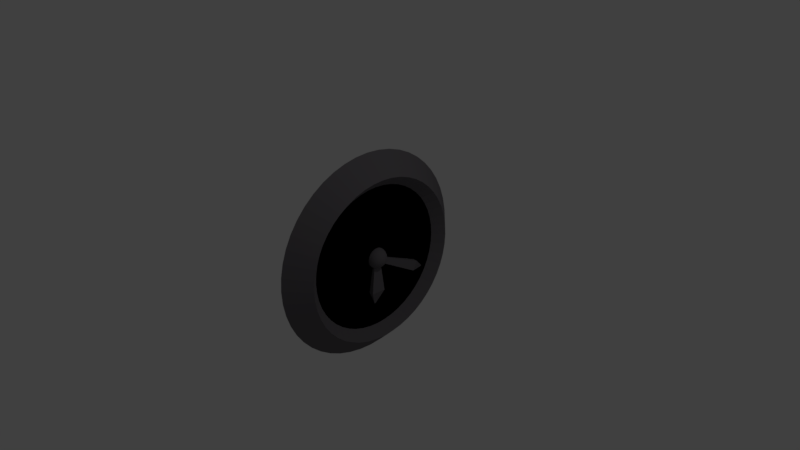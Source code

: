 # Source: clock.blend  (saved by Blender 2.79.0; exported with 4.5.12 LTS)
import bpy
from mathutils import Matrix  # noqa: F401  (used for matrix-valued properties, if any)

bpy.ops.wm.read_factory_settings(use_empty=True)
scene = bpy.context.scene
scene.name = 'Scene'

# ---- collections
col_collection_1 = bpy.data.collections.new('Collection 1'); scene.collection.children.link(col_collection_1)

# ---- materials (node trees are filled in below, after node groups)
mat_material_002 = bpy.data.materials.new('Material.002')
mat_material_002.alpha_threshold = 0.0
mat_material_002.use_transparent_shadow = False
mat_material_002.diffuse_color = (0.1448, 0.1345, 0.1473, 1.0)
mat_material_002.specular_color = (0.08001, 0.08001, 0.08001)
mat_material_002.roughness = 0.5
mat_material = bpy.data.materials.new('Material')
mat_material.alpha_threshold = 0.0
mat_material.use_transparent_shadow = False
mat_material.roughness = 0.5
mat_material.line_color = (0.0, 0.0, 0.0, 1.0)
mat_material_003 = bpy.data.materials.new('Material.003')
mat_material_003.alpha_threshold = 0.0
mat_material_003.use_transparent_shadow = False
mat_material_003.roughness = 0.5
mat_material_003.line_color = (0.0, 0.0, 0.0, 1.0)
mat_material_004 = bpy.data.materials.new('Material.004')
mat_material_004.alpha_threshold = 0.0
mat_material_004.use_transparent_shadow = False
mat_material_004.roughness = 0.5
mat_material_004.line_color = (0.0, 0.0, 0.0, 1.0)
mat_material_005 = bpy.data.materials.new('Material.005')
mat_material_005.alpha_threshold = 0.0
mat_material_005.use_transparent_shadow = False
mat_material_005.roughness = 0.5
mat_material_005.line_color = (0.0, 0.0, 0.0, 1.0)
mat_material_006 = bpy.data.materials.new('Material.006')
mat_material_006.alpha_threshold = 0.0
mat_material_006.use_transparent_shadow = False
mat_material_006.roughness = 0.5
mat_material_006.line_color = (0.0, 0.0, 0.0, 1.0)
mat_material_007 = bpy.data.materials.new('Material.007')
mat_material_007.alpha_threshold = 0.0
mat_material_007.use_transparent_shadow = False
mat_material_007.roughness = 0.5
mat_material_007.line_color = (0.0, 0.0, 0.0, 1.0)

# ---- material node trees

# ---- world
world_world = bpy.data.worlds.new('World'); scene.world = world_world
world_world.color = (0.05088, 0.05088, 0.05088)
world_world.use_sun_shadow = False
world_world.sun_shadow_jitter_overblur = 0.0
world_world.cycles.sampling_method = 'MANUAL'

# ---- cameras
cam_camera = bpy.data.cameras.new('Camera')
cam_camera.clip_end = 100.0
cam_camera.lens = 35.0
cam_camera.sensor_width = 32.0
cam_camera.sensor_height = 18.0
cam_camera.ortho_scale = 7.314
cam_camera.dof.focus_distance = 0.0
cam_camera.dof.aperture_fstop = 128.0

# ---- lights
light_lamp = bpy.data.lights.new('Lamp', 'POINT')
light_lamp.transmission_factor = 0.0
light_lamp.cutoff_distance = 30.0
light_lamp.energy = 100.0
light_lamp.shadow_buffer_clip_start = 1.001
light_lamp.shadow_soft_size = 0.1
light_lamp.shadow_maximum_resolution = 0.006
light_lamp.use_absolute_resolution = True

# ---- meshes
me_torus = bpy.data.meshes.new('Torus')
me_torus.from_pydata([(1.25, 0.0, 0.0), (1.0, 0.0, 0.25), (0.75, 0.0, 3.062e-17), (1.0, 0.0, -0.25), (1.239, 0.1632, 0.0), (0.9914, 0.1305, 0.25), (0.7436, 0.09789, 3.062e-17), (0.9914, 0.1305, -0.25), (1.207, 0.3235, 0.0), (0.9659, 0.2588, 0.25), (0.7244, 0.1941, 3.062e-17), (0.9659, 0.2588, -0.25), (1.155, 0.4784, 0.0), (0.9239, 0.3827, 0.25), (0.6929, 0.287, 3.062e-17), (0.9239, 0.3827, -0.25), (1.083, 0.625, 0.0), (0.866, 0.5, 0.25), (0.6495, 0.375, 3.062e-17), (0.866, 0.5, -0.25), (0.9917, 0.761, 0.0), (0.7934, 0.6088, 0.25), (0.595, 0.4566, 3.062e-17), (0.7934, 0.6088, -0.25), (0.8839, 0.8839, 0.0), (0.7071, 0.7071, 0.25), (0.5303, 0.5303, 3.062e-17), (0.7071, 0.7071, -0.25), (0.761, 0.9917, 0.0), (0.6088, 0.7934, 0.25), (0.4566, 0.595, 3.062e-17), (0.6088, 0.7934, -0.25), (0.625, 1.083, 0.0), (0.5, 0.866, 0.25), (0.375, 0.6495, 3.062e-17), (0.5, 0.866, -0.25), (0.4784, 1.155, 0.0), (0.3827, 0.9239, 0.25), (0.287, 0.6929, 3.062e-17), (0.3827, 0.9239, -0.25), (0.3235, 1.207, 0.0), (0.2588, 0.9659, 0.25), (0.1941, 0.7244, 3.062e-17), (0.2588, 0.9659, -0.25), (0.1632, 1.239, 0.0), (0.1305, 0.9914, 0.25), (0.09789, 0.7436, 3.062e-17), (0.1305, 0.9914, -0.25), (9.437e-08, 1.25, 0.0), (7.55e-08, 1.0, 0.25), (5.662e-08, 0.75, 3.062e-17), (7.55e-08, 1.0, -0.25), (-0.1632, 1.239, 0.0), (-0.1305, 0.9914, 0.25), (-0.09789, 0.7436, 3.062e-17), (-0.1305, 0.9914, -0.25), (-0.3235, 1.207, 0.0), (-0.2588, 0.9659, 0.25), (-0.1941, 0.7244, 3.062e-17), (-0.2588, 0.9659, -0.25), (-0.4784, 1.155, 0.0), (-0.3827, 0.9239, 0.25), (-0.287, 0.6929, 3.062e-17), (-0.3827, 0.9239, -0.25), (-0.625, 1.083, 0.0), (-0.5, 0.866, 0.25), (-0.375, 0.6495, 3.062e-17), (-0.5, 0.866, -0.25), (-0.761, 0.9917, 0.0), (-0.6088, 0.7934, 0.25), (-0.4566, 0.595, 3.062e-17), (-0.6088, 0.7934, -0.25), (-0.8839, 0.8839, 0.0), (-0.7071, 0.7071, 0.25), (-0.5303, 0.5303, 3.062e-17), (-0.7071, 0.7071, -0.25), (-0.9917, 0.761, 0.0), (-0.7934, 0.6088, 0.25), (-0.595, 0.4566, 3.062e-17), (-0.7934, 0.6088, -0.25), (-1.083, 0.625, 0.0), (-0.866, 0.5, 0.25), (-0.6495, 0.375, 3.062e-17), (-0.866, 0.5, -0.25), (-1.155, 0.4784, 0.0), (-0.9239, 0.3827, 0.25), (-0.6929, 0.287, 3.062e-17), (-0.9239, 0.3827, -0.25), (-1.207, 0.3235, 0.0), (-0.9659, 0.2588, 0.25), (-0.7244, 0.1941, 3.062e-17), (-0.9659, 0.2588, -0.25), (-1.239, 0.1632, 0.0), (-0.9914, 0.1305, 0.25), (-0.7436, 0.09789, 3.062e-17), (-0.9914, 0.1305, -0.25), (-1.25, 1.093e-07, 0.0), (-1.0, 8.742e-08, 0.25), (-0.75, 6.557e-08, 3.062e-17), (-1.0, 8.742e-08, -0.25), (-1.239, -0.1632, 0.0), (-0.9914, -0.1305, 0.25), (-0.7436, -0.09789, 3.062e-17), (-0.9914, -0.1305, -0.25), (-1.207, -0.3235, 0.0), (-0.9659, -0.2588, 0.25), (-0.7244, -0.1941, 3.062e-17), (-0.9659, -0.2588, -0.25), (-1.155, -0.4784, 0.0), (-0.9239, -0.3827, 0.25), (-0.6929, -0.287, 3.062e-17), (-0.9239, -0.3827, -0.25), (-1.083, -0.625, 0.0), (-0.866, -0.5, 0.25), (-0.6495, -0.375, 3.062e-17), (-0.866, -0.5, -0.25), (-0.9917, -0.761, 0.0), (-0.7934, -0.6088, 0.25), (-0.595, -0.4566, 3.062e-17), (-0.7934, -0.6088, -0.25), (-0.8839, -0.8839, 0.0), (-0.7071, -0.7071, 0.25), (-0.5303, -0.5303, 3.062e-17), (-0.7071, -0.7071, -0.25), (-0.761, -0.9917, 0.0), (-0.6088, -0.7934, 0.25), (-0.4566, -0.595, 3.062e-17), (-0.6088, -0.7934, -0.25), (-0.625, -1.083, 0.0), (-0.5, -0.866, 0.25), (-0.375, -0.6495, 3.062e-17), (-0.5, -0.866, -0.25), (-0.4784, -1.155, 0.0), (-0.3827, -0.9239, 0.25), (-0.287, -0.6929, 3.062e-17), (-0.3827, -0.9239, -0.25), (-0.3235, -1.207, 0.0), (-0.2588, -0.9659, 0.25), (-0.1941, -0.7244, 3.062e-17), (-0.2588, -0.9659, -0.25), (-0.1632, -1.239, 0.0), (-0.1305, -0.9914, 0.25), (-0.0979, -0.7436, 3.062e-17), (-0.1305, -0.9914, -0.25), (9.437e-08, -1.25, 0.0), (7.55e-08, -1.0, 0.25), (5.662e-08, -0.75, 3.062e-17), (7.55e-08, -1.0, -0.25), (0.1632, -1.239, 0.0), (0.1305, -0.9914, 0.25), (0.09789, -0.7436, 3.062e-17), (0.1305, -0.9914, -0.25), (0.3235, -1.207, 0.0), (0.2588, -0.9659, 0.25), (0.1941, -0.7244, 3.062e-17), (0.2588, -0.9659, -0.25), (0.4784, -1.155, 0.0), (0.3827, -0.9239, 0.25), (0.287, -0.6929, 3.062e-17), (0.3827, -0.9239, -0.25), (0.625, -1.083, 0.0), (0.5, -0.866, 0.25), (0.375, -0.6495, 3.062e-17), (0.5, -0.866, -0.25), (0.761, -0.9917, 0.0), (0.6088, -0.7934, 0.25), (0.4566, -0.595, 3.062e-17), (0.6088, -0.7934, -0.25), (0.8839, -0.8839, 0.0), (0.7071, -0.7071, 0.25), (0.5303, -0.5303, 3.062e-17), (0.7071, -0.7071, -0.25), (0.9917, -0.761, 0.0), (0.7934, -0.6088, 0.25), (0.595, -0.4566, 3.062e-17), (0.7934, -0.6088, -0.25), (1.083, -0.625, 0.0), (0.866, -0.5, 0.25), (0.6495, -0.375, 3.062e-17), (0.866, -0.5, -0.25), (1.155, -0.4784, 0.0), (0.9239, -0.3827, 0.25), (0.6929, -0.287, 3.062e-17), (0.9239, -0.3827, -0.25), (1.207, -0.3235, 0.0), (0.9659, -0.2588, 0.25), (0.7244, -0.1941, 3.062e-17), (0.9659, -0.2588, -0.25), (1.239, -0.1632, 0.0), (0.9914, -0.1305, 0.25), (0.7436, -0.09789, 3.062e-17), (0.9914, -0.1305, -0.25)], [], [(0, 4, 5, 1), (1, 5, 6, 2), (2, 6, 7, 3), (3, 7, 4, 0), (4, 8, 9, 5), (5, 9, 10, 6), (6, 10, 11, 7), (7, 11, 8, 4), (8, 12, 13, 9), (9, 13, 14, 10), (10, 14, 15, 11), (11, 15, 12, 8), (12, 16, 17, 13), (13, 17, 18, 14), (14, 18, 19, 15), (15, 19, 16, 12), (16, 20, 21, 17), (17, 21, 22, 18), (18, 22, 23, 19), (19, 23, 20, 16), (20, 24, 25, 21), (21, 25, 26, 22), (22, 26, 27, 23), (23, 27, 24, 20), (24, 28, 29, 25), (25, 29, 30, 26), (26, 30, 31, 27), (27, 31, 28, 24), (28, 32, 33, 29), (29, 33, 34, 30), (30, 34, 35, 31), (31, 35, 32, 28), (32, 36, 37, 33), (33, 37, 38, 34), (34, 38, 39, 35), (35, 39, 36, 32), (36, 40, 41, 37), (37, 41, 42, 38), (38, 42, 43, 39), (39, 43, 40, 36), (40, 44, 45, 41), (41, 45, 46, 42), (42, 46, 47, 43), (43, 47, 44, 40), (44, 48, 49, 45), (45, 49, 50, 46), (46, 50, 51, 47), (47, 51, 48, 44), (48, 52, 53, 49), (49, 53, 54, 50), (50, 54, 55, 51), (51, 55, 52, 48), (52, 56, 57, 53), (53, 57, 58, 54), (54, 58, 59, 55), (55, 59, 56, 52), (56, 60, 61, 57), (57, 61, 62, 58), (58, 62, 63, 59), (59, 63, 60, 56), (60, 64, 65, 61), (61, 65, 66, 62), (62, 66, 67, 63), (63, 67, 64, 60), (64, 68, 69, 65), (65, 69, 70, 66), (66, 70, 71, 67), (67, 71, 68, 64), (68, 72, 73, 69), (69, 73, 74, 70), (70, 74, 75, 71), (71, 75, 72, 68), (72, 76, 77, 73), (73, 77, 78, 74), (74, 78, 79, 75), (75, 79, 76, 72), (76, 80, 81, 77), (77, 81, 82, 78), (78, 82, 83, 79), (79, 83, 80, 76), (80, 84, 85, 81), (81, 85, 86, 82), (82, 86, 87, 83), (83, 87, 84, 80), (84, 88, 89, 85), (85, 89, 90, 86), (86, 90, 91, 87), (87, 91, 88, 84), (88, 92, 93, 89), (89, 93, 94, 90), (90, 94, 95, 91), (91, 95, 92, 88), (92, 96, 97, 93), (93, 97, 98, 94), (94, 98, 99, 95), (95, 99, 96, 92), (96, 100, 101, 97), (97, 101, 102, 98), (98, 102, 103, 99), (99, 103, 100, 96), (100, 104, 105, 101), (101, 105, 106, 102), (102, 106, 107, 103), (103, 107, 104, 100), (104, 108, 109, 105), (105, 109, 110, 106), (106, 110, 111, 107), (107, 111, 108, 104), (108, 112, 113, 109), (109, 113, 114, 110), (110, 114, 115, 111), (111, 115, 112, 108), (112, 116, 117, 113), (113, 117, 118, 114), (114, 118, 119, 115), (115, 119, 116, 112), (116, 120, 121, 117), (117, 121, 122, 118), (118, 122, 123, 119), (119, 123, 120, 116), (120, 124, 125, 121), (121, 125, 126, 122), (122, 126, 127, 123), (123, 127, 124, 120), (124, 128, 129, 125), (125, 129, 130, 126), (126, 130, 131, 127), (127, 131, 128, 124), (128, 132, 133, 129), (129, 133, 134, 130), (130, 134, 135, 131), (131, 135, 132, 128), (132, 136, 137, 133), (133, 137, 138, 134), (134, 138, 139, 135), (135, 139, 136, 132), (136, 140, 141, 137), (137, 141, 142, 138), (138, 142, 143, 139), (139, 143, 140, 136), (140, 144, 145, 141), (141, 145, 146, 142), (142, 146, 147, 143), (143, 147, 144, 140), (144, 148, 149, 145), (145, 149, 150, 146), (146, 150, 151, 147), (147, 151, 148, 144), (148, 152, 153, 149), (149, 153, 154, 150), (150, 154, 155, 151), (151, 155, 152, 148), (152, 156, 157, 153), (153, 157, 158, 154), (154, 158, 159, 155), (155, 159, 156, 152), (156, 160, 161, 157), (157, 161, 162, 158), (158, 162, 163, 159), (159, 163, 160, 156), (160, 164, 165, 161), (161, 165, 166, 162), (162, 166, 167, 163), (163, 167, 164, 160), (164, 168, 169, 165), (165, 169, 170, 166), (166, 170, 171, 167), (167, 171, 168, 164), (168, 172, 173, 169), (169, 173, 174, 170), (170, 174, 175, 171), (171, 175, 172, 168), (172, 176, 177, 173), (173, 177, 178, 174), (174, 178, 179, 175), (175, 179, 176, 172), (176, 180, 181, 177), (177, 181, 182, 178), (178, 182, 183, 179), (179, 183, 180, 176), (180, 184, 185, 181), (181, 185, 186, 182), (182, 186, 187, 183), (183, 187, 184, 180), (184, 188, 189, 185), (185, 189, 190, 186), (186, 190, 191, 187), (187, 191, 188, 184), (188, 0, 1, 189), (189, 1, 2, 190), (190, 2, 3, 191), (191, 3, 0, 188)])
me_torus.materials.append(mat_material_002)
me_torus.use_remesh_preserve_volume = False
me_torus.use_remesh_preserve_attributes = False
me_torus.use_mirror_vertex_groups = False
me_torus.update()
me_sphere = bpy.data.meshes.new('Sphere')
me_sphere.from_pydata([(0.0, -3.258e-07, -1.0), (0.03806, 0.1913, 0.9808), (0.07466, 0.3753, 0.9239), (0.1084, 0.5449, 0.8315), (0.1379, 0.6935, 0.7071), (0.1622, 0.8155, 0.5556), (0.1802, 0.9061, 0.3827), (0.1913, 0.9619, 0.1951), (0.1951, 0.9808, 7.55e-08), (0.1913, 0.9619, -0.1951), (0.1802, 0.9061, -0.3827), (0.1622, 0.8155, -0.5556), (0.1379, 0.6935, -0.7071), (0.1084, 0.5449, -0.8315), (0.07466, 0.3753, -0.9239), (0.03806, 0.1913, -0.9808), (0.07466, 0.1802, 0.9808), (0.1464, 0.3536, 0.9239), (0.2126, 0.5133, 0.8315), (0.2706, 0.6533, 0.7071), (0.3182, 0.7682, 0.5556), (0.3536, 0.8536, 0.3827), (0.3753, 0.9061, 0.1951), (0.3827, 0.9239, 7.55e-08), (0.3753, 0.9061, -0.1951), (0.3536, 0.8536, -0.3827), (0.3182, 0.7682, -0.5556), (0.2706, 0.6533, -0.7071), (0.2126, 0.5133, -0.8315), (0.1464, 0.3536, -0.9239), (0.07466, 0.1802, -0.9808), (0.1084, 0.1622, 0.9808), (0.2126, 0.3182, 0.9239), (0.3087, 0.4619, 0.8315), (0.3928, 0.5879, 0.7071), (0.4619, 0.6913, 0.5556), (0.5133, 0.7682, 0.3827), (0.5449, 0.8155, 0.1951), (0.5556, 0.8315, 7.55e-08), (0.5449, 0.8155, -0.1951), (0.5133, 0.7682, -0.3827), (0.4619, 0.6913, -0.5556), (0.3928, 0.5879, -0.7071), (0.3087, 0.4619, -0.8315), (0.2126, 0.3182, -0.9239), (0.1084, 0.1622, -0.9808), (0.1379, 0.1379, 0.9808), (0.2706, 0.2706, 0.9239), (0.3928, 0.3928, 0.8315), (0.5, 0.5, 0.7071), (0.5879, 0.5879, 0.5556), (0.6533, 0.6533, 0.3827), (0.6935, 0.6935, 0.1951), (0.7071, 0.7071, 7.55e-08), (0.6935, 0.6935, -0.1951), (0.6533, 0.6533, -0.3827), (0.5879, 0.5879, -0.5556), (0.5, 0.5, -0.7071), (0.3928, 0.3928, -0.8315), (0.2706, 0.2706, -0.9239), (0.1379, 0.1379, -0.9808), (0.1622, 0.1084, 0.9808), (0.3182, 0.2126, 0.9239), (0.4619, 0.3087, 0.8315), (0.5879, 0.3928, 0.7071), (0.6913, 0.4619, 0.5556), (0.7682, 0.5133, 0.3827), (0.8155, 0.5449, 0.1951), (0.8315, 0.5556, 7.55e-08), (0.8155, 0.5449, -0.1951), (0.7682, 0.5133, -0.3827), (0.6913, 0.4619, -0.5556), (0.5879, 0.3928, -0.7071), (0.4619, 0.3087, -0.8315), (0.3182, 0.2126, -0.9239), (0.1622, 0.1084, -0.9808), (0.1802, 0.07466, 0.9808), (0.3536, 0.1464, 0.9239), (0.5133, 0.2126, 0.8315), (0.6533, 0.2706, 0.7071), (0.7682, 0.3182, 0.5556), (0.8536, 0.3536, 0.3827), (0.9061, 0.3753, 0.1951), (0.9239, 0.3827, 7.55e-08), (0.9061, 0.3753, -0.1951), (0.8536, 0.3536, -0.3827), (0.7682, 0.3182, -0.5556), (0.6533, 0.2706, -0.7071), (0.5133, 0.2126, -0.8315), (0.3536, 0.1464, -0.9239), (0.1802, 0.07466, -0.9808), (0.1913, 0.03806, 0.9808), (0.3753, 0.07466, 0.9239), (0.5449, 0.1084, 0.8315), (0.6935, 0.1379, 0.7071), (0.8155, 0.1622, 0.5556), (0.9061, 0.1802, 0.3827), (0.9619, 0.1913, 0.1951), (0.9808, 0.1951, 7.55e-08), (0.9619, 0.1913, -0.1951), (0.9061, 0.1802, -0.3827), (0.8155, 0.1622, -0.5556), (0.6935, 0.1379, -0.7071), (0.5449, 0.1084, -0.8315), (0.3753, 0.07466, -0.9239), (0.1913, 0.03806, -0.9808), (0.1951, -3.266e-07, 0.9808), (0.3827, -3.192e-07, 0.9239), (0.5556, -3.117e-07, 0.8315), (0.7071, -3.192e-07, 0.7071), (0.8315, -3.341e-07, 0.5556), (0.9239, -2.745e-07, 0.3827), (0.9808, -3.937e-07, 0.1951), (1.0, -3.788e-07, 7.55e-08), (0.9808, -3.937e-07, -0.1951), (0.9239, -2.298e-07, -0.3827), (0.8315, -3.341e-07, -0.5556), (0.7071, -3.192e-07, -0.7071), (0.5556, -3.415e-07, -0.8315), (0.3827, -3.043e-07, -0.9239), (0.1951, -3.08e-07, -0.9808), (0.1913, -0.03806, 0.9808), (0.3753, -0.07466, 0.9239), (0.5449, -0.1084, 0.8315), (0.6935, -0.138, 0.7071), (0.8155, -0.1622, 0.5556), (0.9061, -0.1802, 0.3827), (0.9619, -0.1913, 0.1951), (0.9808, -0.1951, 7.55e-08), (0.9619, -0.1913, -0.1951), (0.9061, -0.1802, -0.3827), (0.8155, -0.1622, -0.5556), (0.6935, -0.138, -0.7071), (0.5449, -0.1084, -0.8315), (0.3753, -0.07466, -0.9239), (0.1913, -0.03806, -0.9808), (0.1802, -0.07466, 0.9808), (0.3536, -0.1464, 0.9239), (0.5133, -0.2126, 0.8315), (0.6533, -0.2706, 0.7071), (0.7682, -0.3182, 0.5556), (0.8536, -0.3536, 0.3827), (0.9061, -0.3753, 0.1951), (0.9239, -0.3827, 7.55e-08), (0.9061, -0.3753, -0.1951), (0.8536, -0.3536, -0.3827), (0.7682, -0.3182, -0.5556), (0.6533, -0.2706, -0.7071), (0.5133, -0.2126, -0.8315), (0.3536, -0.1464, -0.9239), (0.1802, -0.07466, -0.9808), (0.1622, -0.1084, 0.9808), (0.3182, -0.2126, 0.9239), (0.4619, -0.3087, 0.8315), (0.5879, -0.3928, 0.7071), (0.6913, -0.4619, 0.5556), (0.7682, -0.5133, 0.3827), (0.8155, -0.5449, 0.1951), (0.8315, -0.5556, 7.55e-08), (0.8155, -0.5449, -0.1951), (0.7682, -0.5133, -0.3827), (0.6913, -0.4619, -0.5556), (0.5879, -0.3928, -0.7071), (0.4619, -0.3087, -0.8315), (0.3182, -0.2126, -0.9239), (0.1622, -0.1084, -0.9808), (0.1379, -0.138, 0.9808), (0.2706, -0.2706, 0.9239), (0.3928, -0.3928, 0.8315), (0.5, -0.5, 0.7071), (0.5879, -0.5879, 0.5556), (0.6533, -0.6533, 0.3827), (0.6935, -0.6935, 0.1951), (0.7071, -0.7071, 7.55e-08), (0.6935, -0.6935, -0.1951), (0.6533, -0.6533, -0.3827), (0.5879, -0.5879, -0.5556), (0.5, -0.5, -0.7071), (0.3928, -0.3928, -0.8315), (0.2706, -0.2706, -0.9239), (0.1379, -0.138, -0.9808), (0.1084, -0.1622, 0.9808), (0.2126, -0.3182, 0.9239), (0.3087, -0.4619, 0.8315), (0.3928, -0.5879, 0.7071), (0.4619, -0.6913, 0.5556), (0.5133, -0.7682, 0.3827), (0.5449, -0.8155, 0.1951), (0.5556, -0.8315, 7.55e-08), (0.5449, -0.8155, -0.1951), (0.5133, -0.7682, -0.3827), (0.4619, -0.6913, -0.5556), (0.3928, -0.5879, -0.7071), (0.3087, -0.4619, -0.8315), (0.2126, -0.3182, -0.9239), (0.1084, -0.1622, -0.9808), (0.07466, -0.1802, 0.9808), (0.1464, -0.3536, 0.9239), (0.2126, -0.5133, 0.8315), (0.2706, -0.6533, 0.7071), (0.3182, -0.7682, 0.5556), (0.3536, -0.8536, 0.3827), (0.3753, -0.9061, 0.1951), (0.3827, -0.9239, 7.55e-08), (0.3753, -0.9061, -0.1951), (0.3536, -0.8536, -0.3827), (0.3182, -0.7682, -0.5556), (0.2706, -0.6533, -0.7071), (0.2126, -0.5133, -0.8315), (0.1464, -0.3536, -0.9239), (0.07466, -0.1802, -0.9808), (0.03806, -0.1913, 0.9808), (0.07466, -0.3753, 0.9239), (0.1084, -0.5449, 0.8315), (0.1379, -0.6935, 0.7071), (0.1622, -0.8155, 0.5556), (0.1802, -0.9061, 0.3827), (0.1913, -0.9619, 0.1951), (0.1951, -0.9808, 7.55e-08), (0.1913, -0.9619, -0.1951), (0.1802, -0.9061, -0.3827), (0.1622, -0.8155, -0.5556), (0.1379, -0.6935, -0.7071), (0.1084, -0.5449, -0.8315), (0.07466, -0.3753, -0.9239), (0.03806, -0.1913, -0.9808), (-7.212e-09, -0.1951, 0.9808), (4.122e-08, -0.3827, 0.9239), (2.632e-08, -0.5556, 0.8315), (-2.584e-08, -0.7071, 0.7071), (-8.544e-08, -0.8315, 0.5556), (6.357e-08, -0.9239, 0.3827), (-8.544e-08, -0.9808, 0.1951), (-1.003e-07, -1.0, 7.55e-08), (-8.544e-08, -0.9808, -0.1951), (6.357e-08, -0.9239, -0.3827), (-8.544e-08, -0.8315, -0.5556), (-2.584e-08, -0.7071, -0.7071), (-1.094e-08, -0.5556, -0.8315), (3.964e-09, -0.3827, -0.9239), (3.964e-09, -0.1951, -0.9808), (-0.03806, -0.1913, 0.9808), (-0.07466, -0.3753, 0.9239), (-0.1084, -0.5449, 0.8315), (-0.1379, -0.6935, 0.7071), (-0.1622, -0.8155, 0.5556), (-0.1802, -0.9061, 0.3827), (-0.1913, -0.9619, 0.1951), (-0.1951, -0.9808, 7.55e-08), (-0.1913, -0.9619, -0.1951), (-0.1802, -0.9061, -0.3827), (-0.1622, -0.8155, -0.5556), (-0.1379, -0.6935, -0.7071), (-0.1084, -0.5449, -0.8315), (-0.07466, -0.3753, -0.9239), (-0.03806, -0.1913, -0.9808), (-1.247e-07, -6.269e-07, 1.0), (-0.07466, -0.1802, 0.9808), (-0.1464, -0.3536, 0.9239), (-0.2126, -0.5133, 0.8315), (-0.2706, -0.6533, 0.7071), (-0.3182, -0.7682, 0.5556), (-0.3536, -0.8536, 0.3827), (-0.3753, -0.9061, 0.1951), (-0.3827, -0.9239, 7.55e-08), (-0.3753, -0.9061, -0.1951), (-0.3536, -0.8536, -0.3827), (-0.3182, -0.7682, -0.5556), (-0.2706, -0.6533, -0.7071), (-0.2126, -0.5133, -0.8315), (-0.1464, -0.3536, -0.9239), (-0.07466, -0.1802, -0.9808), (-0.1084, -0.1622, 0.9808), (-0.2126, -0.3182, 0.9239), (-0.3087, -0.4619, 0.8315), (-0.3928, -0.5879, 0.7071), (-0.4619, -0.6913, 0.5556), (-0.5133, -0.7682, 0.3827), (-0.5449, -0.8155, 0.1951), (-0.5556, -0.8315, 7.55e-08), (-0.5449, -0.8155, -0.1951), (-0.5133, -0.7682, -0.3827), (-0.4619, -0.6913, -0.5556), (-0.3928, -0.5879, -0.7071), (-0.3087, -0.4619, -0.8315), (-0.2126, -0.3182, -0.9239), (-0.1084, -0.1622, -0.9808), (-0.1379, -0.138, 0.9808), (-0.2706, -0.2706, 0.9239), (-0.3928, -0.3928, 0.8315), (-0.5, -0.5, 0.7071), (-0.5879, -0.5879, 0.5556), (-0.6533, -0.6533, 0.3827), (-0.6935, -0.6935, 0.1951), (-0.7071, -0.7071, 7.55e-08), (-0.6935, -0.6935, -0.1951), (-0.6533, -0.6533, -0.3827), (-0.5879, -0.5879, -0.5556), (-0.5, -0.5, -0.7071), (-0.3928, -0.3928, -0.8315), (-0.2706, -0.2706, -0.9239), (-0.1379, -0.1379, -0.9808), (-0.1622, -0.1084, 0.9808), (-0.3182, -0.2126, 0.9239), (-0.4619, -0.3087, 0.8315), (-0.5879, -0.3928, 0.7071), (-0.6913, -0.4619, 0.5556), (-0.7682, -0.5133, 0.3827), (-0.8155, -0.5449, 0.1951), (-0.8315, -0.5556, 7.55e-08), (-0.8155, -0.5449, -0.1951), (-0.7682, -0.5133, -0.3827), (-0.6913, -0.4619, -0.5556), (-0.5879, -0.3928, -0.7071), (-0.4619, -0.3087, -0.8315), (-0.3182, -0.2126, -0.9239), (-0.1622, -0.1084, -0.9808), (-0.1802, -0.07466, 0.9808), (-0.3536, -0.1464, 0.9239), (-0.5133, -0.2126, 0.8315), (-0.6533, -0.2706, 0.7071), (-0.7682, -0.3182, 0.5556), (-0.8536, -0.3536, 0.3827), (-0.9061, -0.3753, 0.1951), (-0.9239, -0.3827, 7.55e-08), (-0.9061, -0.3753, -0.1951), (-0.8536, -0.3536, -0.3827), (-0.7682, -0.3182, -0.5556), (-0.6533, -0.2706, -0.7071), (-0.5133, -0.2126, -0.8315), (-0.3536, -0.1464, -0.9239), (-0.1802, -0.07466, -0.9808), (-0.1913, -0.03806, 0.9808), (-0.3753, -0.07466, 0.9239), (-0.5449, -0.1084, 0.8315), (-0.6935, -0.1379, 0.7071), (-0.8155, -0.1622, 0.5556), (-0.9061, -0.1802, 0.3827), (-0.9619, -0.1913, 0.1951), (-0.9808, -0.1951, 7.55e-08), (-0.9619, -0.1913, -0.1951), (-0.9061, -0.1802, -0.3827), (-0.8155, -0.1622, -0.5556), (-0.6935, -0.1379, -0.7071), (-0.5449, -0.1084, -0.8315), (-0.3753, -0.07466, -0.9239), (-0.1913, -0.03806, -0.9808), (-0.1951, -3.117e-07, 0.9808), (-0.3827, -2.819e-07, 0.9239), (-0.5556, -2.819e-07, 0.8315), (-0.7071, -1.851e-07, 0.7071), (-0.8315, -1.404e-07, 0.5556), (-0.9239, -3.192e-07, 0.3827), (-0.9808, -9.567e-08, 0.1951), (-1.0, -1.404e-07, 7.55e-08), (-0.9808, -9.567e-08, -0.1951), (-0.9239, -3.192e-07, -0.3827), (-0.8315, -1.404e-07, -0.5556), (-0.7071, -1.851e-07, -0.7071), (-0.5556, -2.596e-07, -0.8315), (-0.3827, -2.521e-07, -0.9239), (-0.1951, -3.155e-07, -0.9808), (-0.1913, 0.03806, 0.9808), (-0.3753, 0.07466, 0.9239), (-0.5449, 0.1084, 0.8315), (-0.6935, 0.1379, 0.7071), (-0.8155, 0.1622, 0.5556), (-0.9061, 0.1802, 0.3827), (-0.9619, 0.1913, 0.1951), (-0.9808, 0.1951, 7.55e-08), (-0.9619, 0.1913, -0.1951), (-0.9061, 0.1802, -0.3827), (-0.8155, 0.1622, -0.5556), (-0.6935, 0.1379, -0.7071), (-0.5449, 0.1084, -0.8315), (-0.3753, 0.07466, -0.9239), (-0.1913, 0.03806, -0.9808), (-0.1802, 0.07466, 0.9808), (-0.3536, 0.1464, 0.9239), (-0.5133, 0.2126, 0.8315), (-0.6533, 0.2706, 0.7071), (-0.7682, 0.3182, 0.5556), (-0.8536, 0.3536, 0.3827), (-0.9061, 0.3753, 0.1951), (-0.9239, 0.3827, 7.55e-08), (-0.9061, 0.3753, -0.1951), (-0.8536, 0.3536, -0.3827), (-0.7682, 0.3182, -0.5556), (-0.6533, 0.2706, -0.7071), (-0.5133, 0.2126, -0.8315), (-0.3536, 0.1464, -0.9239), (-0.1802, 0.07466, -0.9808), (-0.1622, 0.1084, 0.9808), (-0.3182, 0.2126, 0.9239), (-0.4619, 0.3087, 0.8315), (-0.5879, 0.3928, 0.7071), (-0.6913, 0.4619, 0.5556), (-0.7682, 0.5133, 0.3827), (-0.8155, 0.5449, 0.1951), (-0.8315, 0.5556, 7.55e-08), (-0.8155, 0.5449, -0.1951), (-0.7682, 0.5133, -0.3827), (-0.6913, 0.4619, -0.5556), (-0.5879, 0.3928, -0.7071), (-0.4619, 0.3087, -0.8315), (-0.3182, 0.2126, -0.9239), (-0.1622, 0.1084, -0.9808), (-0.1379, 0.1379, 0.9808), (-0.2706, 0.2706, 0.9239), (-0.3928, 0.3928, 0.8315), (-0.5, 0.5, 0.7071), (-0.5879, 0.5879, 0.5556), (-0.6533, 0.6533, 0.3827), (-0.6935, 0.6935, 0.1951), (-0.7071, 0.7071, 7.55e-08), (-0.6935, 0.6935, -0.1951), (-0.6533, 0.6533, -0.3827), (-0.5879, 0.5879, -0.5556), (-0.5, 0.5, -0.7071), (-0.3928, 0.3928, -0.8315), (-0.2706, 0.2706, -0.9239), (-0.1379, 0.1379, -0.9808), (-0.1084, 0.1622, 0.9808), (-0.2126, 0.3182, 0.9239), (-0.3087, 0.4619, 0.8315), (-0.3928, 0.5879, 0.7071), (-0.4619, 0.6913, 0.5556), (-0.5133, 0.7682, 0.3827), (-0.5449, 0.8155, 0.1951), (-0.5556, 0.8315, 7.55e-08), (-0.5449, 0.8155, -0.1951), (-0.5133, 0.7682, -0.3827), (-0.4619, 0.6913, -0.5556), (-0.3928, 0.5879, -0.7071), (-0.3087, 0.4619, -0.8315), (-0.2126, 0.3182, -0.9239), (-0.1084, 0.1622, -0.9808), (-0.07466, 0.1802, 0.9808), (-0.1464, 0.3536, 0.9239), (-0.2126, 0.5133, 0.8315), (-0.2706, 0.6533, 0.7071), (-0.3182, 0.7682, 0.5556), (-0.3536, 0.8536, 0.3827), (-0.3753, 0.9061, 0.1951), (-0.3827, 0.9239, 7.55e-08), (-0.3753, 0.9061, -0.1951), (-0.3536, 0.8536, -0.3827), (-0.3182, 0.7682, -0.5556), (-0.2706, 0.6533, -0.7071), (-0.2126, 0.5133, -0.8315), (-0.1464, 0.3536, -0.9239), (-0.07466, 0.1802, -0.9808), (-0.03806, 0.1913, 0.9808), (-0.07466, 0.3753, 0.9239), (-0.1084, 0.5449, 0.8315), (-0.1379, 0.6935, 0.7071), (-0.1622, 0.8155, 0.5556), (-0.1802, 0.9061, 0.3827), (-0.1913, 0.9619, 0.1951), (-0.1951, 0.9808, 7.55e-08), (-0.1913, 0.9619, -0.1951), (-0.1802, 0.9061, -0.3827), (-0.1622, 0.8155, -0.5556), (-0.1379, 0.6935, -0.7071), (-0.1084, 0.5449, -0.8315), (-0.07466, 0.3753, -0.9239), (-0.03806, 0.1913, -0.9808), (3.749e-08, 0.1951, 0.9808), (7.847e-08, 0.3827, 0.9239), (1.083e-07, 0.5556, 0.8315), (1.53e-07, 0.7071, 0.7071), (2.722e-07, 0.8315, 0.5556), (6.357e-08, 0.9239, 0.3827), (2.573e-07, 0.9808, 0.1951), (2.722e-07, 1.0, 7.55e-08), (2.573e-07, 0.9808, -0.1951), (6.357e-08, 0.9239, -0.3827), (2.722e-07, 0.8315, -0.5556), (1.53e-07, 0.7071, -0.7071), (1.232e-07, 0.5556, -0.8315), (7.847e-08, 0.3827, -0.9239), (1.514e-08, 0.1951, -0.9808)], [], [(480, 479, 13, 14), (473, 472, 6, 7), (481, 480, 14, 15), (474, 473, 7, 8), (467, 256, 1), (0, 481, 15), (475, 474, 8, 9), (468, 467, 1, 2), (476, 475, 9, 10), (469, 468, 2, 3), (477, 476, 10, 11), (470, 469, 3, 4), (478, 477, 11, 12), (471, 470, 4, 5), (479, 478, 12, 13), (472, 471, 5, 6), (13, 12, 27, 28), (6, 5, 20, 21), (14, 13, 28, 29), (7, 6, 21, 22), (15, 14, 29, 30), (8, 7, 22, 23), (1, 256, 16), (0, 15, 30), (9, 8, 23, 24), (2, 1, 16, 17), (10, 9, 24, 25), (3, 2, 17, 18), (11, 10, 25, 26), (4, 3, 18, 19), (12, 11, 26, 27), (5, 4, 19, 20), (17, 16, 31, 32), (25, 24, 39, 40), (18, 17, 32, 33), (26, 25, 40, 41), (19, 18, 33, 34), (27, 26, 41, 42), (20, 19, 34, 35), (28, 27, 42, 43), (21, 20, 35, 36), (29, 28, 43, 44), (22, 21, 36, 37), (30, 29, 44, 45), (23, 22, 37, 38), (16, 256, 31), (0, 30, 45), (24, 23, 38, 39), (36, 35, 50, 51), (44, 43, 58, 59), (37, 36, 51, 52), (45, 44, 59, 60), (38, 37, 52, 53), (31, 256, 46), (0, 45, 60), (39, 38, 53, 54), (32, 31, 46, 47), (40, 39, 54, 55), (33, 32, 47, 48), (41, 40, 55, 56), (34, 33, 48, 49), (42, 41, 56, 57), (35, 34, 49, 50), (43, 42, 57, 58), (55, 54, 69, 70), (48, 47, 62, 63), (56, 55, 70, 71), (49, 48, 63, 64), (57, 56, 71, 72), (50, 49, 64, 65), (58, 57, 72, 73), (51, 50, 65, 66), (59, 58, 73, 74), (52, 51, 66, 67), (60, 59, 74, 75), (53, 52, 67, 68), (46, 256, 61), (0, 60, 75), (54, 53, 68, 69), (47, 46, 61, 62), (74, 73, 88, 89), (67, 66, 81, 82), (75, 74, 89, 90), (68, 67, 82, 83), (61, 256, 76), (0, 75, 90), (69, 68, 83, 84), (62, 61, 76, 77), (70, 69, 84, 85), (63, 62, 77, 78), (71, 70, 85, 86), (64, 63, 78, 79), (72, 71, 86, 87), (65, 64, 79, 80), (73, 72, 87, 88), (66, 65, 80, 81), (86, 85, 100, 101), (79, 78, 93, 94), (87, 86, 101, 102), (80, 79, 94, 95), (88, 87, 102, 103), (81, 80, 95, 96), (89, 88, 103, 104), (82, 81, 96, 97), (90, 89, 104, 105), (83, 82, 97, 98), (76, 256, 91), (0, 90, 105), (84, 83, 98, 99), (77, 76, 91, 92), (85, 84, 99, 100), (78, 77, 92, 93), (105, 104, 119, 120), (98, 97, 112, 113), (91, 256, 106), (0, 105, 120), (99, 98, 113, 114), (92, 91, 106, 107), (100, 99, 114, 115), (93, 92, 107, 108), (101, 100, 115, 116), (94, 93, 108, 109), (102, 101, 116, 117), (95, 94, 109, 110), (103, 102, 117, 118), (96, 95, 110, 111), (104, 103, 118, 119), (97, 96, 111, 112), (109, 108, 123, 124), (117, 116, 131, 132), (110, 109, 124, 125), (118, 117, 132, 133), (111, 110, 125, 126), (119, 118, 133, 134), (112, 111, 126, 127), (120, 119, 134, 135), (113, 112, 127, 128), (106, 256, 121), (0, 120, 135), (114, 113, 128, 129), (107, 106, 121, 122), (115, 114, 129, 130), (108, 107, 122, 123), (116, 115, 130, 131), (128, 127, 142, 143), (121, 256, 136), (0, 135, 150), (129, 128, 143, 144), (122, 121, 136, 137), (130, 129, 144, 145), (123, 122, 137, 138), (131, 130, 145, 146), (124, 123, 138, 139), (132, 131, 146, 147), (125, 124, 139, 140), (133, 132, 147, 148), (126, 125, 140, 141), (134, 133, 148, 149), (127, 126, 141, 142), (135, 134, 149, 150), (147, 146, 161, 162), (140, 139, 154, 155), (148, 147, 162, 163), (141, 140, 155, 156), (149, 148, 163, 164), (142, 141, 156, 157), (150, 149, 164, 165), (143, 142, 157, 158), (136, 256, 151), (0, 150, 165), (144, 143, 158, 159), (137, 136, 151, 152), (145, 144, 159, 160), (138, 137, 152, 153), (146, 145, 160, 161), (139, 138, 153, 154), (151, 256, 166), (0, 165, 180), (159, 158, 173, 174), (152, 151, 166, 167), (160, 159, 174, 175), (153, 152, 167, 168), (161, 160, 175, 176), (154, 153, 168, 169), (162, 161, 176, 177), (155, 154, 169, 170), (163, 162, 177, 178), (156, 155, 170, 171), (164, 163, 178, 179), (157, 156, 171, 172), (165, 164, 179, 180), (158, 157, 172, 173), (170, 169, 184, 185), (178, 177, 192, 193), (171, 170, 185, 186), (179, 178, 193, 194), (172, 171, 186, 187), (180, 179, 194, 195), (173, 172, 187, 188), (166, 256, 181), (0, 180, 195), (174, 173, 188, 189), (167, 166, 181, 182), (175, 174, 189, 190), (168, 167, 182, 183), (176, 175, 190, 191), (169, 168, 183, 184), (177, 176, 191, 192), (189, 188, 203, 204), (182, 181, 196, 197), (190, 189, 204, 205), (183, 182, 197, 198), (191, 190, 205, 206), (184, 183, 198, 199), (192, 191, 206, 207), (185, 184, 199, 200), (193, 192, 207, 208), (186, 185, 200, 201), (194, 193, 208, 209), (187, 186, 201, 202), (195, 194, 209, 210), (188, 187, 202, 203), (181, 256, 196), (0, 195, 210), (208, 207, 222, 223), (201, 200, 215, 216), (209, 208, 223, 224), (202, 201, 216, 217), (210, 209, 224, 225), (203, 202, 217, 218), (196, 256, 211), (0, 210, 225), (204, 203, 218, 219), (197, 196, 211, 212), (205, 204, 219, 220), (198, 197, 212, 213), (206, 205, 220, 221), (199, 198, 213, 214), (207, 206, 221, 222), (200, 199, 214, 215), (220, 219, 234, 235), (213, 212, 227, 228), (221, 220, 235, 236), (214, 213, 228, 229), (222, 221, 236, 237), (215, 214, 229, 230), (223, 222, 237, 238), (216, 215, 230, 231), (224, 223, 238, 239), (217, 216, 231, 232), (225, 224, 239, 240), (218, 217, 232, 233), (211, 256, 226), (0, 225, 240), (219, 218, 233, 234), (212, 211, 226, 227), (239, 238, 253, 254), (232, 231, 246, 247), (240, 239, 254, 255), (233, 232, 247, 248), (226, 256, 241), (0, 240, 255), (234, 233, 248, 249), (227, 226, 241, 242), (235, 234, 249, 250), (228, 227, 242, 243), (236, 235, 250, 251), (229, 228, 243, 244), (237, 236, 251, 252), (230, 229, 244, 245), (238, 237, 252, 253), (231, 230, 245, 246), (243, 242, 258, 259), (251, 250, 266, 267), (244, 243, 259, 260), (252, 251, 267, 268), (245, 244, 260, 261), (253, 252, 268, 269), (246, 245, 261, 262), (254, 253, 269, 270), (247, 246, 262, 263), (255, 254, 270, 271), (248, 247, 263, 264), (241, 256, 257), (0, 255, 271), (249, 248, 264, 265), (242, 241, 257, 258), (250, 249, 265, 266), (263, 262, 277, 278), (271, 270, 285, 286), (264, 263, 278, 279), (257, 256, 272), (0, 271, 286), (265, 264, 279, 280), (258, 257, 272, 273), (266, 265, 280, 281), (259, 258, 273, 274), (267, 266, 281, 282), (260, 259, 274, 275), (268, 267, 282, 283), (261, 260, 275, 276), (269, 268, 283, 284), (262, 261, 276, 277), (270, 269, 284, 285), (282, 281, 296, 297), (275, 274, 289, 290), (283, 282, 297, 298), (276, 275, 290, 291), (284, 283, 298, 299), (277, 276, 291, 292), (285, 284, 299, 300), (278, 277, 292, 293), (286, 285, 300, 301), (279, 278, 293, 294), (272, 256, 287), (0, 286, 301), (280, 279, 294, 295), (273, 272, 287, 288), (281, 280, 295, 296), (274, 273, 288, 289), (301, 300, 315, 316), (294, 293, 308, 309), (287, 256, 302), (0, 301, 316), (295, 294, 309, 310), (288, 287, 302, 303), (296, 295, 310, 311), (289, 288, 303, 304), (297, 296, 311, 312), (290, 289, 304, 305), (298, 297, 312, 313), (291, 290, 305, 306), (299, 298, 313, 314), (292, 291, 306, 307), (300, 299, 314, 315), (293, 292, 307, 308), (305, 304, 319, 320), (313, 312, 327, 328), (306, 305, 320, 321), (314, 313, 328, 329), (307, 306, 321, 322), (315, 314, 329, 330), (308, 307, 322, 323), (316, 315, 330, 331), (309, 308, 323, 324), (302, 256, 317), (0, 316, 331), (310, 309, 324, 325), (303, 302, 317, 318), (311, 310, 325, 326), (304, 303, 318, 319), (312, 311, 326, 327), (324, 323, 338, 339), (317, 256, 332), (0, 331, 346), (325, 324, 339, 340), (318, 317, 332, 333), (326, 325, 340, 341), (319, 318, 333, 334), (327, 326, 341, 342), (320, 319, 334, 335), (328, 327, 342, 343), (321, 320, 335, 336), (329, 328, 343, 344), (322, 321, 336, 337), (330, 329, 344, 345), (323, 322, 337, 338), (331, 330, 345, 346), (343, 342, 357, 358), (336, 335, 350, 351), (344, 343, 358, 359), (337, 336, 351, 352), (345, 344, 359, 360), (338, 337, 352, 353), (346, 345, 360, 361), (339, 338, 353, 354), (332, 256, 347), (0, 346, 361), (340, 339, 354, 355), (333, 332, 347, 348), (341, 340, 355, 356), (334, 333, 348, 349), (342, 341, 356, 357), (335, 334, 349, 350), (0, 361, 376), (355, 354, 369, 370), (348, 347, 362, 363), (356, 355, 370, 371), (349, 348, 363, 364), (357, 356, 371, 372), (350, 349, 364, 365), (358, 357, 372, 373), (351, 350, 365, 366), (359, 358, 373, 374), (352, 351, 366, 367), (360, 359, 374, 375), (353, 352, 367, 368), (361, 360, 375, 376), (354, 353, 368, 369), (347, 256, 362), (374, 373, 388, 389), (367, 366, 381, 382), (375, 374, 389, 390), (368, 367, 382, 383), (376, 375, 390, 391), (369, 368, 383, 384), (362, 256, 377), (0, 376, 391), (370, 369, 384, 385), (363, 362, 377, 378), (371, 370, 385, 386), (364, 363, 378, 379), (372, 371, 386, 387), (365, 364, 379, 380), (373, 372, 387, 388), (366, 365, 380, 381), (378, 377, 392, 393), (386, 385, 400, 401), (379, 378, 393, 394), (387, 386, 401, 402), (380, 379, 394, 395), (388, 387, 402, 403), (381, 380, 395, 396), (389, 388, 403, 404), (382, 381, 396, 397), (390, 389, 404, 405), (383, 382, 397, 398), (391, 390, 405, 406), (384, 383, 398, 399), (377, 256, 392), (0, 391, 406), (385, 384, 399, 400), (397, 396, 411, 412), (405, 404, 419, 420), (398, 397, 412, 413), (406, 405, 420, 421), (399, 398, 413, 414), (392, 256, 407), (0, 406, 421), (400, 399, 414, 415), (393, 392, 407, 408), (401, 400, 415, 416), (394, 393, 408, 409), (402, 401, 416, 417), (395, 394, 409, 410), (403, 402, 417, 418), (396, 395, 410, 411), (404, 403, 418, 419), (416, 415, 430, 431), (409, 408, 423, 424), (417, 416, 431, 432), (410, 409, 424, 425), (418, 417, 432, 433), (411, 410, 425, 426), (419, 418, 433, 434), (412, 411, 426, 427), (420, 419, 434, 435), (413, 412, 427, 428), (421, 420, 435, 436), (414, 413, 428, 429), (407, 256, 422), (0, 421, 436), (415, 414, 429, 430), (408, 407, 422, 423), (435, 434, 449, 450), (428, 427, 442, 443), (436, 435, 450, 451), (429, 428, 443, 444), (422, 256, 437), (0, 436, 451), (430, 429, 444, 445), (423, 422, 437, 438), (431, 430, 445, 446), (424, 423, 438, 439), (432, 431, 446, 447), (425, 424, 439, 440), (433, 432, 447, 448), (426, 425, 440, 441), (434, 433, 448, 449), (427, 426, 441, 442), (439, 438, 453, 454), (447, 446, 461, 462), (440, 439, 454, 455), (448, 447, 462, 463), (441, 440, 455, 456), (449, 448, 463, 464), (442, 441, 456, 457), (450, 449, 464, 465), (443, 442, 457, 458), (451, 450, 465, 466), (444, 443, 458, 459), (437, 256, 452), (0, 451, 466), (445, 444, 459, 460), (438, 437, 452, 453), (446, 445, 460, 461), (458, 457, 472, 473), (466, 465, 480, 481), (459, 458, 473, 474), (452, 256, 467), (0, 466, 481), (460, 459, 474, 475), (453, 452, 467, 468), (461, 460, 475, 476), (454, 453, 468, 469), (462, 461, 476, 477), (455, 454, 469, 470), (463, 462, 477, 478), (456, 455, 470, 471), (464, 463, 478, 479), (457, 456, 471, 472), (465, 464, 479, 480)])
me_sphere.materials.append(mat_material_002)
me_sphere.use_remesh_preserve_volume = False
me_sphere.use_remesh_preserve_attributes = False
me_sphere.use_mirror_vertex_groups = False
me_sphere.update()
me_cube_001 = bpy.data.meshes.new('Cube.001')
me_cube_001.from_pydata([(-0.8941, -1.524, -1.304), (-0.8941, -1.524, 1.58), (-0.4816, -0.4582, -0.7089), (-0.4816, -0.4582, 0.9853), (1.106, -1.524, -1.304), (1.106, -1.524, 1.58), (0.6934, -0.4582, -0.7089), (0.6934, -0.4582, 0.9853), (0.1059, -2.224, 0.1382), (0.1059, -2.224, 0.1382), (0.1059, -2.224, 0.1382), (0.1059, -2.224, 0.1382), (0.1059, 0.01039, 0.1382), (0.1059, 0.01039, 0.1382), (0.1059, 0.01039, 0.1382), (0.1059, 0.01039, 0.1382)], [], [(0, 1, 3, 2), (7, 6, 14, 15), (6, 7, 5, 4), (5, 1, 9, 11), (2, 6, 4, 0), (7, 3, 1, 5), (10, 11, 9, 8), (4, 5, 11, 10), (1, 0, 8, 9), (0, 4, 10, 8), (12, 13, 15, 14), (6, 2, 12, 14), (3, 7, 15, 13), (2, 3, 13, 12)])
me_cube_001.materials.append(mat_material_002)
me_cube_001.use_remesh_preserve_volume = False
me_cube_001.use_remesh_preserve_attributes = False
me_cube_001.use_mirror_vertex_groups = False
me_cube_001.update()
me_cylinder = bpy.data.meshes.new('Cylinder')
me_cylinder.from_pydata([], [], [])
me_cylinder.materials.append(mat_material)
me_cylinder.use_remesh_preserve_volume = False
me_cylinder.use_remesh_preserve_attributes = False
me_cylinder.use_mirror_vertex_groups = False
me_cylinder.update()
me_cube_002 = bpy.data.meshes.new('Cube.002')
me_cube_002.from_pydata([(-0.8941, -2.287, -0.8618), (-0.8941, -2.287, 1.138), (-0.4816, -0.4582, -0.4493), (-0.4816, -0.4582, 0.7257), (1.106, -2.287, -0.8618), (1.106, -2.287, 1.138), (0.6934, -0.4582, -0.4493), (0.6934, -0.4582, 0.7257), (0.1059, -2.987, 0.1382), (0.1059, -2.987, 0.1382), (0.1059, -2.987, 0.1382), (0.1059, -2.987, 0.1382), (0.1059, 0.01039, 0.1382), (0.1059, 0.01039, 0.1382), (0.1059, 0.01039, 0.1382), (0.1059, 0.01039, 0.1382)], [], [(0, 1, 3, 2), (7, 6, 14, 15), (6, 7, 5, 4), (5, 1, 9, 11), (2, 6, 4, 0), (7, 3, 1, 5), (10, 11, 9, 8), (4, 5, 11, 10), (1, 0, 8, 9), (0, 4, 10, 8), (12, 13, 15, 14), (6, 2, 12, 14), (3, 7, 15, 13), (2, 3, 13, 12)])
me_cube_002.materials.append(mat_material_002)
me_cube_002.use_remesh_preserve_volume = False
me_cube_002.use_remesh_preserve_attributes = False
me_cube_002.use_mirror_vertex_groups = False
me_cube_002.update()
me_cylinder_002 = bpy.data.meshes.new('Cylinder.002')
me_cylinder_002.from_pydata([(-0.1354, 1.0, 3.725e-07), (0.1354, 1.0, 3.576e-07), (-0.1354, 0.9808, -0.1951), (0.1354, 0.9808, -0.1951), (-0.1354, 0.9239, -0.3827), (0.1354, 0.9239, -0.3827), (-0.1354, 0.8315, -0.5556), (0.1354, 0.8315, -0.5556), (-0.1354, 0.7071, -0.7071), (0.1354, 0.7071, -0.7071), (-0.1354, 0.5556, -0.8315), (0.1354, 0.5556, -0.8315), (-0.1354, 0.3827, -0.9239), (0.1354, 0.3827, -0.9239), (-0.1354, 0.1951, -0.9808), (0.1354, 0.1951, -0.9808), (-0.1354, -2.43e-07, -1.0), (0.1354, -2.43e-07, -1.0), (-0.1354, -0.1951, -0.9808), (0.1354, -0.1951, -0.9808), (-0.1354, -0.3827, -0.9239), (0.1354, -0.3827, -0.9239), (-0.1354, -0.5556, -0.8315), (0.1354, -0.5556, -0.8315), (-0.1354, -0.7071, -0.7071), (0.1354, -0.7071, -0.7071), (-0.1354, -0.8315, -0.5556), (0.1354, -0.8315, -0.5556), (-0.1354, -0.9239, -0.3827), (0.1354, -0.9239, -0.3827), (-0.1354, -0.9808, -0.1951), (0.1354, -0.9808, -0.1951), (-0.1354, -1.0, 7.004e-07), (0.1354, -1.0, 6.855e-07), (-0.1354, -0.9808, 0.1951), (0.1354, -0.9808, 0.1951), (-0.1354, -0.9239, 0.3827), (0.1354, -0.9239, 0.3827), (-0.1354, -0.8315, 0.5556), (0.1354, -0.8315, 0.5556), (-0.1354, -0.7071, 0.7071), (0.1354, -0.7071, 0.7071), (-0.1354, -0.5556, 0.8315), (0.1354, -0.5556, 0.8315), (-0.1354, -0.3827, 0.9239), (0.1354, -0.3827, 0.9239), (-0.1354, -0.1951, 0.9808), (0.1354, -0.1951, 0.9808), (-0.1354, 6.471e-07, 1.0), (0.1354, 6.471e-07, 1.0), (-0.1354, 0.1951, 0.9808), (0.1354, 0.1951, 0.9808), (-0.1354, 0.3827, 0.9239), (0.1354, 0.3827, 0.9239), (-0.1354, 0.5556, 0.8315), (0.1354, 0.5556, 0.8315), (-0.1354, 0.7071, 0.7071), (0.1354, 0.7071, 0.7071), (-0.1354, 0.8315, 0.5556), (0.1354, 0.8315, 0.5556), (-0.1354, 0.9239, 0.3827), (0.1354, 0.9239, 0.3827), (-0.1354, 0.9808, 0.1951), (0.1354, 0.9808, 0.1951)], [], [(0, 1, 3, 2), (2, 3, 5, 4), (4, 5, 7, 6), (6, 7, 9, 8), (8, 9, 11, 10), (10, 11, 13, 12), (12, 13, 15, 14), (14, 15, 17, 16), (16, 17, 19, 18), (18, 19, 21, 20), (20, 21, 23, 22), (22, 23, 25, 24), (24, 25, 27, 26), (26, 27, 29, 28), (28, 29, 31, 30), (30, 31, 33, 32), (32, 33, 35, 34), (34, 35, 37, 36), (36, 37, 39, 38), (38, 39, 41, 40), (40, 41, 43, 42), (42, 43, 45, 44), (44, 45, 47, 46), (46, 47, 49, 48), (48, 49, 51, 50), (50, 51, 53, 52), (52, 53, 55, 54), (54, 55, 57, 56), (56, 57, 59, 58), (58, 59, 61, 60), (3, 1, 63, 61, 59, 57, 55, 53, 51, 49, 47, 45, 43, 41, 39, 37, 35, 33, 31, 29, 27, 25, 23, 21, 19, 17, 15, 13, 11, 9, 7, 5), (60, 61, 63, 62), (62, 63, 1, 0), (0, 2, 4, 6, 8, 10, 12, 14, 16, 18, 20, 22, 24, 26, 28, 30, 32, 34, 36, 38, 40, 42, 44, 46, 48, 50, 52, 54, 56, 58, 60, 62)])
me_cylinder_002.materials.append(mat_material_003)
me_cylinder_002.use_remesh_preserve_volume = False
me_cylinder_002.use_remesh_preserve_attributes = False
me_cylinder_002.use_mirror_vertex_groups = False
me_cylinder_002.update()
me_cylinder_003 = bpy.data.meshes.new('Cylinder.003')
me_cylinder_003.from_pydata([(-0.1354, 1.0, 3.725e-07), (0.1354, 1.0, 3.576e-07), (-0.1354, 0.9808, -0.1951), (0.1354, 0.9808, -0.1951), (-0.1354, 0.9239, -0.3827), (0.1354, 0.9239, -0.3827), (-0.1354, 0.8315, -0.5556), (0.1354, 0.8315, -0.5556), (-0.1354, 0.7071, -0.7071), (0.1354, 0.7071, -0.7071), (-0.1354, 0.5556, -0.8315), (0.1354, 0.5556, -0.8315), (-0.1354, 0.3827, -0.9239), (0.1354, 0.3827, -0.9239), (-0.1354, 0.1951, -0.9808), (0.1354, 0.1951, -0.9808), (-0.1354, -2.43e-07, -1.0), (0.1354, -2.43e-07, -1.0), (-0.1354, -0.1951, -0.9808), (0.1354, -0.1951, -0.9808), (-0.1354, -0.3827, -0.9239), (0.1354, -0.3827, -0.9239), (-0.1354, -0.5556, -0.8315), (0.1354, -0.5556, -0.8315), (-0.1354, -0.7071, -0.7071), (0.1354, -0.7071, -0.7071), (-0.1354, -0.8315, -0.5556), (0.1354, -0.8315, -0.5556), (-0.1354, -0.9239, -0.3827), (0.1354, -0.9239, -0.3827), (-0.1354, -0.9808, -0.1951), (0.1354, -0.9808, -0.1951), (-0.1354, -1.0, 7.004e-07), (0.1354, -1.0, 6.855e-07), (-0.1354, -0.9808, 0.1951), (0.1354, -0.9808, 0.1951), (-0.1354, -0.9239, 0.3827), (0.1354, -0.9239, 0.3827), (-0.1354, -0.8315, 0.5556), (0.1354, -0.8315, 0.5556), (-0.1354, -0.7071, 0.7071), (0.1354, -0.7071, 0.7071), (-0.1354, -0.5556, 0.8315), (0.1354, -0.5556, 0.8315), (-0.1354, -0.3827, 0.9239), (0.1354, -0.3827, 0.9239), (-0.1354, -0.1951, 0.9808), (0.1354, -0.1951, 0.9808), (-0.1354, 6.471e-07, 1.0), (0.1354, 6.471e-07, 1.0), (-0.1354, 0.1951, 0.9808), (0.1354, 0.1951, 0.9808), (-0.1354, 0.3827, 0.9239), (0.1354, 0.3827, 0.9239), (-0.1354, 0.5556, 0.8315), (0.1354, 0.5556, 0.8315), (-0.1354, 0.7071, 0.7071), (0.1354, 0.7071, 0.7071), (-0.1354, 0.8315, 0.5556), (0.1354, 0.8315, 0.5556), (-0.1354, 0.9239, 0.3827), (0.1354, 0.9239, 0.3827), (-0.1354, 0.9808, 0.1951), (0.1354, 0.9808, 0.1951)], [], [(0, 1, 3, 2), (2, 3, 5, 4), (4, 5, 7, 6), (6, 7, 9, 8), (8, 9, 11, 10), (10, 11, 13, 12), (12, 13, 15, 14), (14, 15, 17, 16), (16, 17, 19, 18), (18, 19, 21, 20), (20, 21, 23, 22), (22, 23, 25, 24), (24, 25, 27, 26), (26, 27, 29, 28), (28, 29, 31, 30), (30, 31, 33, 32), (32, 33, 35, 34), (34, 35, 37, 36), (36, 37, 39, 38), (38, 39, 41, 40), (40, 41, 43, 42), (42, 43, 45, 44), (44, 45, 47, 46), (46, 47, 49, 48), (48, 49, 51, 50), (50, 51, 53, 52), (52, 53, 55, 54), (54, 55, 57, 56), (56, 57, 59, 58), (58, 59, 61, 60), (3, 1, 63, 61, 59, 57, 55, 53, 51, 49, 47, 45, 43, 41, 39, 37, 35, 33, 31, 29, 27, 25, 23, 21, 19, 17, 15, 13, 11, 9, 7, 5), (60, 61, 63, 62), (62, 63, 1, 0), (0, 2, 4, 6, 8, 10, 12, 14, 16, 18, 20, 22, 24, 26, 28, 30, 32, 34, 36, 38, 40, 42, 44, 46, 48, 50, 52, 54, 56, 58, 60, 62)])
me_cylinder_003.materials.append(mat_material_004)
me_cylinder_003.use_remesh_preserve_volume = False
me_cylinder_003.use_remesh_preserve_attributes = False
me_cylinder_003.use_mirror_vertex_groups = False
me_cylinder_003.update()
me_cylinder_004 = bpy.data.meshes.new('Cylinder.004')
me_cylinder_004.from_pydata([(-0.1354, 1.0, 3.725e-07), (0.1354, 1.0, 3.576e-07), (-0.1354, 0.9808, -0.1951), (0.1354, 0.9808, -0.1951), (-0.1354, 0.9239, -0.3827), (0.1354, 0.9239, -0.3827), (-0.1354, 0.8315, -0.5556), (0.1354, 0.8315, -0.5556), (-0.1354, 0.7071, -0.7071), (0.1354, 0.7071, -0.7071), (-0.1354, 0.5556, -0.8315), (0.1354, 0.5556, -0.8315), (-0.1354, 0.3827, -0.9239), (0.1354, 0.3827, -0.9239), (-0.1354, 0.1951, -0.9808), (0.1354, 0.1951, -0.9808), (-0.1354, -2.43e-07, -1.0), (0.1354, -2.43e-07, -1.0), (-0.1354, -0.1951, -0.9808), (0.1354, -0.1951, -0.9808), (-0.1354, -0.3827, -0.9239), (0.1354, -0.3827, -0.9239), (-0.1354, -0.5556, -0.8315), (0.1354, -0.5556, -0.8315), (-0.1354, -0.7071, -0.7071), (0.1354, -0.7071, -0.7071), (-0.1354, -0.8315, -0.5556), (0.1354, -0.8315, -0.5556), (-0.1354, -0.9239, -0.3827), (0.1354, -0.9239, -0.3827), (-0.1354, -0.9808, -0.1951), (0.1354, -0.9808, -0.1951), (-0.1354, -1.0, 7.004e-07), (0.1354, -1.0, 6.855e-07), (-0.1354, -0.9808, 0.1951), (0.1354, -0.9808, 0.1951), (-0.1354, -0.9239, 0.3827), (0.1354, -0.9239, 0.3827), (-0.1354, -0.8315, 0.5556), (0.1354, -0.8315, 0.5556), (-0.1354, -0.7071, 0.7071), (0.1354, -0.7071, 0.7071), (-0.1354, -0.5556, 0.8315), (0.1354, -0.5556, 0.8315), (-0.1354, -0.3827, 0.9239), (0.1354, -0.3827, 0.9239), (-0.1354, -0.1951, 0.9808), (0.1354, -0.1951, 0.9808), (-0.1354, 6.471e-07, 1.0), (0.1354, 6.471e-07, 1.0), (-0.1354, 0.1951, 0.9808), (0.1354, 0.1951, 0.9808), (-0.1354, 0.3827, 0.9239), (0.1354, 0.3827, 0.9239), (-0.1354, 0.5556, 0.8315), (0.1354, 0.5556, 0.8315), (-0.1354, 0.7071, 0.7071), (0.1354, 0.7071, 0.7071), (-0.1354, 0.8315, 0.5556), (0.1354, 0.8315, 0.5556), (-0.1354, 0.9239, 0.3827), (0.1354, 0.9239, 0.3827), (-0.1354, 0.9808, 0.1951), (0.1354, 0.9808, 0.1951)], [], [(0, 1, 3, 2), (2, 3, 5, 4), (4, 5, 7, 6), (6, 7, 9, 8), (8, 9, 11, 10), (10, 11, 13, 12), (12, 13, 15, 14), (14, 15, 17, 16), (16, 17, 19, 18), (18, 19, 21, 20), (20, 21, 23, 22), (22, 23, 25, 24), (24, 25, 27, 26), (26, 27, 29, 28), (28, 29, 31, 30), (30, 31, 33, 32), (32, 33, 35, 34), (34, 35, 37, 36), (36, 37, 39, 38), (38, 39, 41, 40), (40, 41, 43, 42), (42, 43, 45, 44), (44, 45, 47, 46), (46, 47, 49, 48), (48, 49, 51, 50), (50, 51, 53, 52), (52, 53, 55, 54), (54, 55, 57, 56), (56, 57, 59, 58), (58, 59, 61, 60), (3, 1, 63, 61, 59, 57, 55, 53, 51, 49, 47, 45, 43, 41, 39, 37, 35, 33, 31, 29, 27, 25, 23, 21, 19, 17, 15, 13, 11, 9, 7, 5), (60, 61, 63, 62), (62, 63, 1, 0), (0, 2, 4, 6, 8, 10, 12, 14, 16, 18, 20, 22, 24, 26, 28, 30, 32, 34, 36, 38, 40, 42, 44, 46, 48, 50, 52, 54, 56, 58, 60, 62)])
me_cylinder_004.materials.append(mat_material_005)
me_cylinder_004.use_remesh_preserve_volume = False
me_cylinder_004.use_remesh_preserve_attributes = False
me_cylinder_004.use_mirror_vertex_groups = False
me_cylinder_004.update()
me_cylinder_005 = bpy.data.meshes.new('Cylinder.005')
me_cylinder_005.from_pydata([(-0.1354, 1.0, 3.725e-07), (0.1354, 1.0, 3.576e-07), (-0.1354, 0.9808, -0.1951), (0.1354, 0.9808, -0.1951), (-0.1354, 0.9239, -0.3827), (0.1354, 0.9239, -0.3827), (-0.1354, 0.8315, -0.5556), (0.1354, 0.8315, -0.5556), (-0.1354, 0.7071, -0.7071), (0.1354, 0.7071, -0.7071), (-0.1354, 0.5556, -0.8315), (0.1354, 0.5556, -0.8315), (-0.1354, 0.3827, -0.9239), (0.1354, 0.3827, -0.9239), (-0.1354, 0.1951, -0.9808), (0.1354, 0.1951, -0.9808), (-0.1354, -2.43e-07, -1.0), (0.1354, -2.43e-07, -1.0), (-0.1354, -0.1951, -0.9808), (0.1354, -0.1951, -0.9808), (-0.1354, -0.3827, -0.9239), (0.1354, -0.3827, -0.9239), (-0.1354, -0.5556, -0.8315), (0.1354, -0.5556, -0.8315), (-0.1354, -0.7071, -0.7071), (0.1354, -0.7071, -0.7071), (-0.1354, -0.8315, -0.5556), (0.1354, -0.8315, -0.5556), (-0.1354, -0.9239, -0.3827), (0.1354, -0.9239, -0.3827), (-0.1354, -0.9808, -0.1951), (0.1354, -0.9808, -0.1951), (-0.1354, -1.0, 7.004e-07), (0.1354, -1.0, 6.855e-07), (-0.1354, -0.9808, 0.1951), (0.1354, -0.9808, 0.1951), (-0.1354, -0.9239, 0.3827), (0.1354, -0.9239, 0.3827), (-0.1354, -0.8315, 0.5556), (0.1354, -0.8315, 0.5556), (-0.1354, -0.7071, 0.7071), (0.1354, -0.7071, 0.7071), (-0.1354, -0.5556, 0.8315), (0.1354, -0.5556, 0.8315), (-0.1354, -0.3827, 0.9239), (0.1354, -0.3827, 0.9239), (-0.1354, -0.1951, 0.9808), (0.1354, -0.1951, 0.9808), (-0.1354, 6.471e-07, 1.0), (0.1354, 6.471e-07, 1.0), (-0.1354, 0.1951, 0.9808), (0.1354, 0.1951, 0.9808), (-0.1354, 0.3827, 0.9239), (0.1354, 0.3827, 0.9239), (-0.1354, 0.5556, 0.8315), (0.1354, 0.5556, 0.8315), (-0.1354, 0.7071, 0.7071), (0.1354, 0.7071, 0.7071), (-0.1354, 0.8315, 0.5556), (0.1354, 0.8315, 0.5556), (-0.1354, 0.9239, 0.3827), (0.1354, 0.9239, 0.3827), (-0.1354, 0.9808, 0.1951), (0.1354, 0.9808, 0.1951)], [], [(0, 1, 3, 2), (2, 3, 5, 4), (4, 5, 7, 6), (6, 7, 9, 8), (8, 9, 11, 10), (10, 11, 13, 12), (12, 13, 15, 14), (14, 15, 17, 16), (16, 17, 19, 18), (18, 19, 21, 20), (20, 21, 23, 22), (22, 23, 25, 24), (24, 25, 27, 26), (26, 27, 29, 28), (28, 29, 31, 30), (30, 31, 33, 32), (32, 33, 35, 34), (34, 35, 37, 36), (36, 37, 39, 38), (38, 39, 41, 40), (40, 41, 43, 42), (42, 43, 45, 44), (44, 45, 47, 46), (46, 47, 49, 48), (48, 49, 51, 50), (50, 51, 53, 52), (52, 53, 55, 54), (54, 55, 57, 56), (56, 57, 59, 58), (58, 59, 61, 60), (3, 1, 63, 61, 59, 57, 55, 53, 51, 49, 47, 45, 43, 41, 39, 37, 35, 33, 31, 29, 27, 25, 23, 21, 19, 17, 15, 13, 11, 9, 7, 5), (60, 61, 63, 62), (62, 63, 1, 0), (0, 2, 4, 6, 8, 10, 12, 14, 16, 18, 20, 22, 24, 26, 28, 30, 32, 34, 36, 38, 40, 42, 44, 46, 48, 50, 52, 54, 56, 58, 60, 62)])
me_cylinder_005.materials.append(mat_material_006)
me_cylinder_005.use_remesh_preserve_volume = False
me_cylinder_005.use_remesh_preserve_attributes = False
me_cylinder_005.use_mirror_vertex_groups = False
me_cylinder_005.update()
me_cylinder_006 = bpy.data.meshes.new('Cylinder.006')
me_cylinder_006.from_pydata([(-0.1354, 1.0, 3.725e-07), (0.1354, 1.0, 3.576e-07), (-0.1354, 0.9808, -0.1951), (0.1354, 0.9808, -0.1951), (-0.1354, 0.9239, -0.3827), (0.1354, 0.9239, -0.3827), (-0.1354, 0.8315, -0.5556), (0.1354, 0.8315, -0.5556), (-0.1354, 0.7071, -0.7071), (0.1354, 0.7071, -0.7071), (-0.1354, 0.5556, -0.8315), (0.1354, 0.5556, -0.8315), (-0.1354, 0.3827, -0.9239), (0.1354, 0.3827, -0.9239), (-0.1354, 0.1951, -0.9808), (0.1354, 0.1951, -0.9808), (-0.1354, -2.43e-07, -1.0), (0.1354, -2.43e-07, -1.0), (-0.1354, -0.1951, -0.9808), (0.1354, -0.1951, -0.9808), (-0.1354, -0.3827, -0.9239), (0.1354, -0.3827, -0.9239), (-0.1354, -0.5556, -0.8315), (0.1354, -0.5556, -0.8315), (-0.1354, -0.7071, -0.7071), (0.1354, -0.7071, -0.7071), (-0.1354, -0.8315, -0.5556), (0.1354, -0.8315, -0.5556), (-0.1354, -0.9239, -0.3827), (0.1354, -0.9239, -0.3827), (-0.1354, -0.9808, -0.1951), (0.1354, -0.9808, -0.1951), (-0.1354, -1.0, 7.004e-07), (0.1354, -1.0, 6.855e-07), (-0.1354, -0.9808, 0.1951), (0.1354, -0.9808, 0.1951), (-0.1354, -0.9239, 0.3827), (0.1354, -0.9239, 0.3827), (-0.1354, -0.8315, 0.5556), (0.1354, -0.8315, 0.5556), (-0.1354, -0.7071, 0.7071), (0.1354, -0.7071, 0.7071), (-0.1354, -0.5556, 0.8315), (0.1354, -0.5556, 0.8315), (-0.1354, -0.3827, 0.9239), (0.1354, -0.3827, 0.9239), (-0.1354, -0.1951, 0.9808), (0.1354, -0.1951, 0.9808), (-0.1354, 6.471e-07, 1.0), (0.1354, 6.471e-07, 1.0), (-0.1354, 0.1951, 0.9808), (0.1354, 0.1951, 0.9808), (-0.1354, 0.3827, 0.9239), (0.1354, 0.3827, 0.9239), (-0.1354, 0.5556, 0.8315), (0.1354, 0.5556, 0.8315), (-0.1354, 0.7071, 0.7071), (0.1354, 0.7071, 0.7071), (-0.1354, 0.8315, 0.5556), (0.1354, 0.8315, 0.5556), (-0.1354, 0.9239, 0.3827), (0.1354, 0.9239, 0.3827), (-0.1354, 0.9808, 0.1951), (0.1354, 0.9808, 0.1951)], [], [(0, 1, 3, 2), (2, 3, 5, 4), (4, 5, 7, 6), (6, 7, 9, 8), (8, 9, 11, 10), (10, 11, 13, 12), (12, 13, 15, 14), (14, 15, 17, 16), (16, 17, 19, 18), (18, 19, 21, 20), (20, 21, 23, 22), (22, 23, 25, 24), (24, 25, 27, 26), (26, 27, 29, 28), (28, 29, 31, 30), (30, 31, 33, 32), (32, 33, 35, 34), (34, 35, 37, 36), (36, 37, 39, 38), (38, 39, 41, 40), (40, 41, 43, 42), (42, 43, 45, 44), (44, 45, 47, 46), (46, 47, 49, 48), (48, 49, 51, 50), (50, 51, 53, 52), (52, 53, 55, 54), (54, 55, 57, 56), (56, 57, 59, 58), (58, 59, 61, 60), (3, 1, 63, 61, 59, 57, 55, 53, 51, 49, 47, 45, 43, 41, 39, 37, 35, 33, 31, 29, 27, 25, 23, 21, 19, 17, 15, 13, 11, 9, 7, 5), (60, 61, 63, 62), (62, 63, 1, 0), (0, 2, 4, 6, 8, 10, 12, 14, 16, 18, 20, 22, 24, 26, 28, 30, 32, 34, 36, 38, 40, 42, 44, 46, 48, 50, 52, 54, 56, 58, 60, 62)])
me_cylinder_006.materials.append(mat_material_007)
me_cylinder_006.use_remesh_preserve_volume = False
me_cylinder_006.use_remesh_preserve_attributes = False
me_cylinder_006.use_mirror_vertex_groups = False
me_cylinder_006.update()

# ---- objects
ob_torus = bpy.data.objects.new('Torus', me_torus)
ob_sphere = bpy.data.objects.new('Sphere', me_sphere)
ob_cube = bpy.data.objects.new('Cube', me_cube_001)
ob_cylinder = bpy.data.objects.new('Cylinder', me_cylinder)
ob_lamp = bpy.data.objects.new('Lamp', light_lamp)
ob_camera = bpy.data.objects.new('Camera', cam_camera)
ob_cube_001 = bpy.data.objects.new('Cube.001', me_cube_002)
ob_cylinder_002 = bpy.data.objects.new('Cylinder.002', me_cylinder_002)
ob_cylinder_003 = bpy.data.objects.new('Cylinder.003', me_cylinder_003)
ob_cylinder_004 = bpy.data.objects.new('Cylinder.004', me_cylinder_004)
ob_cylinder_005 = bpy.data.objects.new('Cylinder.005', me_cylinder_005)
ob_cylinder_006 = bpy.data.objects.new('Cylinder.006', me_cylinder_006)

# ---- transforms, parenting, visibility, modifiers, constraints
ob_torus.location = (0.0, 0.0, 0.0)
ob_torus.rotation_euler = (0.0, 1.571, 0.0)
ob_torus.scale = (1.117, 1.117, 1.117)
ob_torus.lineart.crease_threshold = 0.0
ob_sphere.location = (0.1356, 0.0, 0.0)
ob_sphere.rotation_euler = (0.0, 1.571, 0.0)
ob_sphere.scale = (0.1392, 0.1392, 0.1392)
ob_sphere.lineart.crease_threshold = 0.0
ob_cube.location = (0.1469, 0.0, 0.0)
ob_cube.rotation_euler = (-1.615, 0.0, 0.0)
ob_cube.scale = (-0.06996, -0.307, -0.06996)
ob_cube.lineart.crease_threshold = 0.0
ob_cylinder.location = (0.0, 0.0, 0.0)
ob_cylinder.lineart.crease_threshold = 0.0
ob_lamp.location = (4.076, 1.005, 5.904)
ob_lamp.rotation_euler = (0.6503, 0.05522, 1.866)
ob_lamp.lock_rotations_4d = False
ob_lamp.empty_display_type = 'ARROWS'
ob_lamp.color = (0.0, 0.0, 0.0, 0.0)
ob_lamp.lineart.crease_threshold = 0.0
ob_camera.location = (7.481, -6.508, 5.344)
ob_camera.rotation_euler = (1.109, 0.0, 0.8149)
ob_camera.lock_rotations_4d = False
ob_camera.empty_display_type = 'ARROWS'
ob_camera.color = (0.0, 0.0, 0.0, 0.0)
ob_camera.display_type = 'WIRE'
ob_camera.lineart.crease_threshold = 0.0
ob_cube_001.location = (0.1469, 0.0, 0.0)
ob_cube_001.rotation_euler = (-19.32, 0.0, 1.533e-16)
ob_cube_001.scale = (-0.06996, -0.307, -0.06996)
ob_cube_001.lineart.crease_threshold = 0.0
ob_cylinder_002.location = (0.0, 0.0, 0.0)
ob_cylinder_002.scale = (1.075, 1.075, 1.075)
ob_cylinder_002.lineart.crease_threshold = 0.0
ob_cylinder_003.location = (0.0, 0.0, 0.0)
ob_cylinder_003.scale = (1.075, 1.075, 1.075)
ob_cylinder_003.lineart.crease_threshold = 0.0
ob_cylinder_004.location = (0.0, 0.0, 0.0)
ob_cylinder_004.scale = (1.075, 1.075, 1.075)
ob_cylinder_004.lineart.crease_threshold = 0.0
ob_cylinder_005.location = (0.0, 0.0, 0.0)
ob_cylinder_005.scale = (1.075, 1.075, 1.075)
ob_cylinder_005.lineart.crease_threshold = 0.0
ob_cylinder_006.location = (0.0, 0.0, 0.0)
ob_cylinder_006.scale = (1.075, 1.075, 1.075)
ob_cylinder_006.lineart.crease_threshold = 0.0

# ---- collection membership
col_collection_1.objects.link(ob_torus)
col_collection_1.objects.link(ob_sphere)
col_collection_1.objects.link(ob_cube)
col_collection_1.objects.link(ob_cylinder)
col_collection_1.objects.link(ob_lamp)
col_collection_1.objects.link(ob_camera)
col_collection_1.objects.link(ob_cube_001)
col_collection_1.objects.link(ob_cylinder_002)
col_collection_1.objects.link(ob_cylinder_003)
col_collection_1.objects.link(ob_cylinder_004)
col_collection_1.objects.link(ob_cylinder_005)
col_collection_1.objects.link(ob_cylinder_006)

# ---- scene / render settings (as saved in the file)
scene.camera = ob_camera
scene.frame_start = 1; scene.frame_end = 360; scene.frame_set(93)
scene.render.engine = 'BLENDER_EEVEE_NEXT'
scene.render.resolution_percentage = 50
scene.render.dither_intensity = 0.0
scene.cycles.use_denoising = False
scene.cycles.samples = 128
scene.cycles.sampling_pattern = 'TABULATED_SOBOL'
scene.cycles.use_adaptive_sampling = False
scene.cycles.use_light_tree = False
scene.cycles.blur_glossy = 0.0
scene.cycles.sample_clamp_indirect = 0.0
scene.view_settings.view_transform = 'Standard'
bpy.context.view_layer.update()

